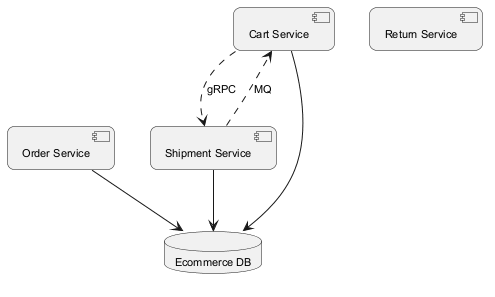

The diagram above was rendered by PlantUML. Its source (embedded in the PNG):
@startuml
skinparam backgroundColor #FFFFFF
skinparam roundCorner 15
skinparam defaultFontSize 11
component "Order Service" as C_OrderService
component "Cart Service" as C_CartService
component "Shipment Service" as C_ShipmentService
component "Return Service" as C_ReturnService
database "Ecommerce DB" as DB_ecommerce
C_OrderService --> DB_ecommerce
C_CartService --> DB_ecommerce
C_ShipmentService --> DB_ecommerce
C_ShipmentService ..> C_CartService : MQ
C_CartService ..> C_ShipmentService : gRPC
@enduml